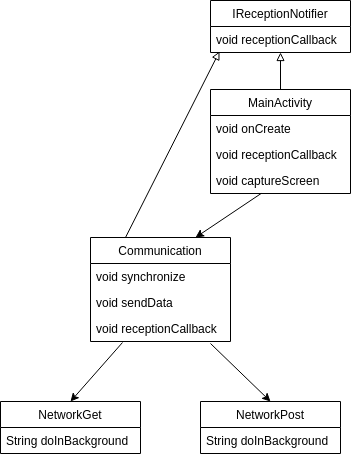

The diagram above was exported from draw.io. Its source (the exported page's mxGraphModel, read from the mxfile embedded in the PNG):
<mxGraphModel dx="773" dy="447" grid="1" gridSize="10" guides="1" tooltips="1" connect="1" arrows="1" fold="1" page="1" pageScale="1" pageWidth="850" pageHeight="1100" math="0" shadow="0">
  <root>
    <mxCell id="0" />
    <mxCell id="1" parent="0" />
    <mxCell id="79M7U81dh65B4kcSHE4m-1" value="MainActivity" style="swimlane;fontStyle=0;childLayout=stackLayout;horizontal=1;startSize=26;fillColor=none;horizontalStack=0;resizeParent=1;resizeParentMax=0;resizeLast=0;collapsible=1;marginBottom=0;" vertex="1" parent="1">
      <mxGeometry x="320" y="155" width="140" height="104" as="geometry" />
    </mxCell>
    <mxCell id="79M7U81dh65B4kcSHE4m-2" value="void onCreate" style="text;strokeColor=none;fillColor=none;align=left;verticalAlign=top;spacingLeft=4;spacingRight=4;overflow=hidden;rotatable=0;points=[[0,0.5],[1,0.5]];portConstraint=eastwest;" vertex="1" parent="79M7U81dh65B4kcSHE4m-1">
      <mxGeometry y="26" width="140" height="26" as="geometry" />
    </mxCell>
    <mxCell id="79M7U81dh65B4kcSHE4m-3" value="void receptionCallback" style="text;strokeColor=none;fillColor=none;align=left;verticalAlign=top;spacingLeft=4;spacingRight=4;overflow=hidden;rotatable=0;points=[[0,0.5],[1,0.5]];portConstraint=eastwest;" vertex="1" parent="79M7U81dh65B4kcSHE4m-1">
      <mxGeometry y="52" width="140" height="26" as="geometry" />
    </mxCell>
    <mxCell id="79M7U81dh65B4kcSHE4m-4" value="void captureScreen" style="text;strokeColor=none;fillColor=none;align=left;verticalAlign=top;spacingLeft=4;spacingRight=4;overflow=hidden;rotatable=0;points=[[0,0.5],[1,0.5]];portConstraint=eastwest;" vertex="1" parent="79M7U81dh65B4kcSHE4m-1">
      <mxGeometry y="78" width="140" height="26" as="geometry" />
    </mxCell>
    <mxCell id="79M7U81dh65B4kcSHE4m-5" value="IReceptionNotifier" style="swimlane;fontStyle=0;childLayout=stackLayout;horizontal=1;startSize=26;fillColor=none;horizontalStack=0;resizeParent=1;resizeParentMax=0;resizeLast=0;collapsible=1;marginBottom=0;" vertex="1" parent="1">
      <mxGeometry x="320" y="66" width="140" height="52" as="geometry" />
    </mxCell>
    <mxCell id="79M7U81dh65B4kcSHE4m-7" value="void receptionCallback" style="text;strokeColor=none;fillColor=none;align=left;verticalAlign=top;spacingLeft=4;spacingRight=4;overflow=hidden;rotatable=0;points=[[0,0.5],[1,0.5]];portConstraint=eastwest;" vertex="1" parent="79M7U81dh65B4kcSHE4m-5">
      <mxGeometry y="26" width="140" height="26" as="geometry" />
    </mxCell>
    <mxCell id="79M7U81dh65B4kcSHE4m-10" value="" style="endArrow=block;html=1;endFill=0;" edge="1" parent="1" source="79M7U81dh65B4kcSHE4m-1" target="79M7U81dh65B4kcSHE4m-7">
      <mxGeometry width="50" height="50" relative="1" as="geometry">
        <mxPoint x="180" y="200" as="sourcePoint" />
        <mxPoint x="394" y="93" as="targetPoint" />
      </mxGeometry>
    </mxCell>
    <mxCell id="79M7U81dh65B4kcSHE4m-11" value="Communication" style="swimlane;fontStyle=0;childLayout=stackLayout;horizontal=1;startSize=26;fillColor=none;horizontalStack=0;resizeParent=1;resizeParentMax=0;resizeLast=0;collapsible=1;marginBottom=0;" vertex="1" parent="1">
      <mxGeometry x="200" y="303" width="140" height="104" as="geometry" />
    </mxCell>
    <mxCell id="79M7U81dh65B4kcSHE4m-12" value="void synchronize" style="text;strokeColor=none;fillColor=none;align=left;verticalAlign=top;spacingLeft=4;spacingRight=4;overflow=hidden;rotatable=0;points=[[0,0.5],[1,0.5]];portConstraint=eastwest;" vertex="1" parent="79M7U81dh65B4kcSHE4m-11">
      <mxGeometry y="26" width="140" height="26" as="geometry" />
    </mxCell>
    <mxCell id="79M7U81dh65B4kcSHE4m-13" value="void sendData" style="text;strokeColor=none;fillColor=none;align=left;verticalAlign=top;spacingLeft=4;spacingRight=4;overflow=hidden;rotatable=0;points=[[0,0.5],[1,0.5]];portConstraint=eastwest;" vertex="1" parent="79M7U81dh65B4kcSHE4m-11">
      <mxGeometry y="52" width="140" height="26" as="geometry" />
    </mxCell>
    <mxCell id="79M7U81dh65B4kcSHE4m-14" value="void receptionCallback" style="text;strokeColor=none;fillColor=none;align=left;verticalAlign=top;spacingLeft=4;spacingRight=4;overflow=hidden;rotatable=0;points=[[0,0.5],[1,0.5]];portConstraint=eastwest;" vertex="1" parent="79M7U81dh65B4kcSHE4m-11">
      <mxGeometry y="78" width="140" height="26" as="geometry" />
    </mxCell>
    <mxCell id="79M7U81dh65B4kcSHE4m-15" value="" style="endArrow=classic;html=1;entryX=0.75;entryY=0;entryDx=0;entryDy=0;" edge="1" parent="1" source="79M7U81dh65B4kcSHE4m-4" target="79M7U81dh65B4kcSHE4m-11">
      <mxGeometry width="50" height="50" relative="1" as="geometry">
        <mxPoint x="210" y="310" as="sourcePoint" />
        <mxPoint x="260" y="260" as="targetPoint" />
      </mxGeometry>
    </mxCell>
    <mxCell id="79M7U81dh65B4kcSHE4m-16" value="" style="endArrow=block;html=1;endFill=0;entryX=0.064;entryY=0.962;entryDx=0;entryDy=0;entryPerimeter=0;exitX=0.25;exitY=0;exitDx=0;exitDy=0;" edge="1" parent="1" source="79M7U81dh65B4kcSHE4m-11" target="79M7U81dh65B4kcSHE4m-7">
      <mxGeometry width="50" height="50" relative="1" as="geometry">
        <mxPoint x="400" y="165" as="sourcePoint" />
        <mxPoint x="400" y="102" as="targetPoint" />
      </mxGeometry>
    </mxCell>
    <mxCell id="79M7U81dh65B4kcSHE4m-17" value="NetworkGet" style="swimlane;fontStyle=0;childLayout=stackLayout;horizontal=1;startSize=26;fillColor=none;horizontalStack=0;resizeParent=1;resizeParentMax=0;resizeLast=0;collapsible=1;marginBottom=0;" vertex="1" parent="1">
      <mxGeometry x="110" y="467" width="140" height="52" as="geometry" />
    </mxCell>
    <mxCell id="79M7U81dh65B4kcSHE4m-18" value="String doInBackground" style="text;strokeColor=none;fillColor=none;align=left;verticalAlign=top;spacingLeft=4;spacingRight=4;overflow=hidden;rotatable=0;points=[[0,0.5],[1,0.5]];portConstraint=eastwest;" vertex="1" parent="79M7U81dh65B4kcSHE4m-17">
      <mxGeometry y="26" width="140" height="26" as="geometry" />
    </mxCell>
    <mxCell id="79M7U81dh65B4kcSHE4m-22" value="NetworkPost" style="swimlane;fontStyle=0;childLayout=stackLayout;horizontal=1;startSize=26;fillColor=none;horizontalStack=0;resizeParent=1;resizeParentMax=0;resizeLast=0;collapsible=1;marginBottom=0;" vertex="1" parent="1">
      <mxGeometry x="310" y="467" width="140" height="52" as="geometry" />
    </mxCell>
    <mxCell id="79M7U81dh65B4kcSHE4m-23" value="String doInBackground" style="text;strokeColor=none;fillColor=none;align=left;verticalAlign=top;spacingLeft=4;spacingRight=4;overflow=hidden;rotatable=0;points=[[0,0.5],[1,0.5]];portConstraint=eastwest;" vertex="1" parent="79M7U81dh65B4kcSHE4m-22">
      <mxGeometry y="26" width="140" height="26" as="geometry" />
    </mxCell>
    <mxCell id="79M7U81dh65B4kcSHE4m-24" value="" style="endArrow=classic;html=1;entryX=0.5;entryY=0;entryDx=0;entryDy=0;exitX=0.229;exitY=1.038;exitDx=0;exitDy=0;exitPerimeter=0;" edge="1" parent="1" source="79M7U81dh65B4kcSHE4m-14" target="79M7U81dh65B4kcSHE4m-17">
      <mxGeometry width="50" height="50" relative="1" as="geometry">
        <mxPoint x="110" y="597" as="sourcePoint" />
        <mxPoint x="160" y="547" as="targetPoint" />
      </mxGeometry>
    </mxCell>
    <mxCell id="79M7U81dh65B4kcSHE4m-25" value="" style="endArrow=classic;html=1;entryX=0.5;entryY=0;entryDx=0;entryDy=0;" edge="1" parent="1" target="79M7U81dh65B4kcSHE4m-22">
      <mxGeometry width="50" height="50" relative="1" as="geometry">
        <mxPoint x="320" y="409" as="sourcePoint" />
        <mxPoint x="190" y="477" as="targetPoint" />
      </mxGeometry>
    </mxCell>
  </root>
</mxGraphModel>